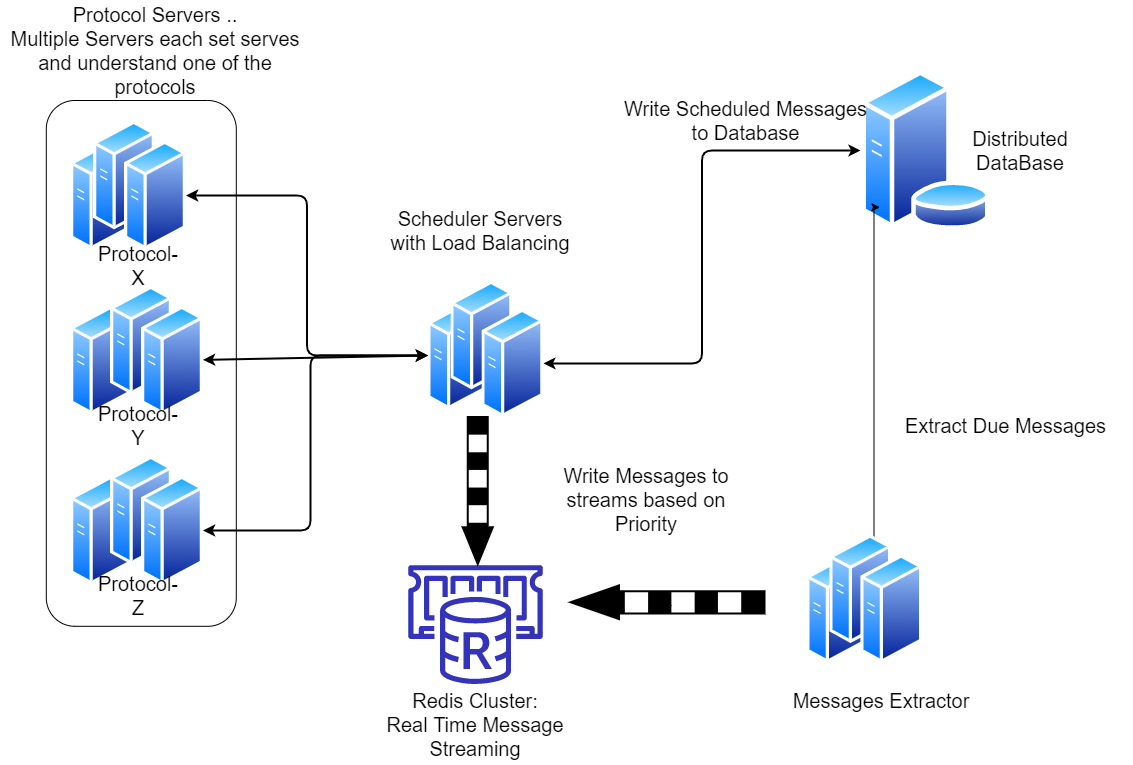

The diagram above was exported from draw.io. Its source (the exported page's mxGraphModel, read from the mxfile embedded in the PNG):
<mxGraphModel dx="1264" dy="592" grid="1" gridSize="10" guides="1" tooltips="1" connect="1" arrows="1" fold="1" page="1" pageScale="1" pageWidth="827" pageHeight="1169" background="#ffffff" math="0" shadow="0">
  <root>
    <mxCell id="0" />
    <mxCell id="1" parent="0" />
    <mxCell id="E_4M-ih9SDLmiXIkQRta-28" value="" style="rounded=1;whiteSpace=wrap;html=1;rotation=-90;fontSize=20;" parent="1" vertex="1">
      <mxGeometry x="167.9" y="747.9" width="525.8" height="190" as="geometry" />
    </mxCell>
    <mxCell id="E_4M-ih9SDLmiXIkQRta-15" value="" style="aspect=fixed;perimeter=ellipsePerimeter;html=1;align=center;shadow=0;dashed=0;spacingTop=3;image;image=img/lib/active_directory/generic_server.svg;fontSize=20;" parent="1" vertex="1">
      <mxGeometry x="360" y="785" width="61.6" height="110" as="geometry" />
    </mxCell>
    <mxCell id="E_4M-ih9SDLmiXIkQRta-17" value="" style="aspect=fixed;perimeter=ellipsePerimeter;html=1;align=center;shadow=0;dashed=0;spacingTop=3;image;image=img/lib/active_directory/generic_server.svg;fontSize=20;" parent="1" vertex="1">
      <mxGeometry x="360" y="955" width="61.6" height="110" as="geometry" />
    </mxCell>
    <mxCell id="E_4M-ih9SDLmiXIkQRta-18" value="" style="aspect=fixed;perimeter=ellipsePerimeter;html=1;align=center;shadow=0;dashed=0;spacingTop=3;image;image=img/lib/active_directory/generic_server.svg;fontSize=20;" parent="1" vertex="1">
      <mxGeometry x="360" y="620" width="61.6" height="110" as="geometry" />
    </mxCell>
    <mxCell id="E_4M-ih9SDLmiXIkQRta-29" value="&lt;font style=&quot;font-size: 20px;&quot;&gt;Protocol Servers ..&lt;br style=&quot;font-size: 20px;&quot;&gt;Multiple Servers each set serves and understand one of the protocols&lt;/font&gt;" style="text;html=1;strokeColor=none;fillColor=none;align=center;verticalAlign=middle;whiteSpace=wrap;rounded=0;fontSize=20;" parent="1" vertex="1">
      <mxGeometry x="289.8" y="480" width="310" height="100" as="geometry" />
    </mxCell>
    <mxCell id="E_4M-ih9SDLmiXIkQRta-33" value="" style="aspect=fixed;perimeter=ellipsePerimeter;html=1;align=center;shadow=0;dashed=0;spacingTop=3;image;image=img/lib/active_directory/generic_server.svg;fontSize=20;" parent="1" vertex="1">
      <mxGeometry x="383" y="600" width="61.6" height="110" as="geometry" />
    </mxCell>
    <mxCell id="E_4M-ih9SDLmiXIkQRta-34" value="" style="aspect=fixed;perimeter=ellipsePerimeter;html=1;align=center;shadow=0;dashed=0;spacingTop=3;image;image=img/lib/active_directory/generic_server.svg;fontSize=20;" parent="1" vertex="1">
      <mxGeometry x="414" y="620" width="61.6" height="110" as="geometry" />
    </mxCell>
    <mxCell id="E_4M-ih9SDLmiXIkQRta-35" value="" style="aspect=fixed;perimeter=ellipsePerimeter;html=1;align=center;shadow=0;dashed=0;spacingTop=3;image;image=img/lib/active_directory/generic_server.svg;fontSize=20;" parent="1" vertex="1">
      <mxGeometry x="400" y="765" width="61.6" height="110" as="geometry" />
    </mxCell>
    <mxCell id="E_4M-ih9SDLmiXIkQRta-36" value="" style="aspect=fixed;perimeter=ellipsePerimeter;html=1;align=center;shadow=0;dashed=0;spacingTop=3;image;image=img/lib/active_directory/generic_server.svg;fontSize=20;" parent="1" vertex="1">
      <mxGeometry x="431" y="785" width="61.6" height="110" as="geometry" />
    </mxCell>
    <mxCell id="E_4M-ih9SDLmiXIkQRta-37" value="" style="aspect=fixed;perimeter=ellipsePerimeter;html=1;align=center;shadow=0;dashed=0;spacingTop=3;image;image=img/lib/active_directory/generic_server.svg;fontSize=20;" parent="1" vertex="1">
      <mxGeometry x="400" y="935" width="61.6" height="110" as="geometry" />
    </mxCell>
    <mxCell id="E_4M-ih9SDLmiXIkQRta-38" value="" style="aspect=fixed;perimeter=ellipsePerimeter;html=1;align=center;shadow=0;dashed=0;spacingTop=3;image;image=img/lib/active_directory/generic_server.svg;fontSize=20;" parent="1" vertex="1">
      <mxGeometry x="431" y="955" width="61.6" height="110" as="geometry" />
    </mxCell>
    <mxCell id="E_4M-ih9SDLmiXIkQRta-39" value="&lt;font style=&quot;font-size: 20px;&quot;&gt;Protocol- Y&lt;/font&gt;" style="text;html=1;strokeColor=none;fillColor=none;align=center;verticalAlign=middle;whiteSpace=wrap;rounded=0;fontSize=20;" parent="1" vertex="1">
      <mxGeometry x="383" y="890" width="90" height="30" as="geometry" />
    </mxCell>
    <mxCell id="E_4M-ih9SDLmiXIkQRta-40" value="&lt;font style=&quot;font-size: 20px;&quot;&gt;Protocol- Z&lt;/font&gt;" style="text;html=1;strokeColor=none;fillColor=none;align=center;verticalAlign=middle;whiteSpace=wrap;rounded=0;fontSize=20;" parent="1" vertex="1">
      <mxGeometry x="383" y="1060" width="90" height="30" as="geometry" />
    </mxCell>
    <mxCell id="E_4M-ih9SDLmiXIkQRta-41" value="&lt;font style=&quot;font-size: 20px;&quot;&gt;Protocol- X&lt;/font&gt;" style="text;html=1;strokeColor=none;fillColor=none;align=center;verticalAlign=middle;whiteSpace=wrap;rounded=0;fontSize=20;" parent="1" vertex="1">
      <mxGeometry x="383" y="730" width="90" height="30" as="geometry" />
    </mxCell>
    <mxCell id="E_4M-ih9SDLmiXIkQRta-58" value="" style="aspect=fixed;perimeter=ellipsePerimeter;html=1;align=center;shadow=0;dashed=0;spacingTop=3;image;image=img/lib/active_directory/generic_server.svg;fontSize=20;" parent="1" vertex="1">
      <mxGeometry x="717.4" y="780" width="61.6" height="110" as="geometry" />
    </mxCell>
    <mxCell id="E_4M-ih9SDLmiXIkQRta-59" value="" style="aspect=fixed;perimeter=ellipsePerimeter;html=1;align=center;shadow=0;dashed=0;spacingTop=3;image;image=img/lib/active_directory/generic_server.svg;fontSize=20;" parent="1" vertex="1">
      <mxGeometry x="740.4" y="760" width="61.6" height="110" as="geometry" />
    </mxCell>
    <mxCell id="E_4M-ih9SDLmiXIkQRta-60" value="" style="aspect=fixed;perimeter=ellipsePerimeter;html=1;align=center;shadow=0;dashed=0;spacingTop=3;image;image=img/lib/active_directory/generic_server.svg;fontSize=20;" parent="1" vertex="1">
      <mxGeometry x="771.4" y="787.9" width="61.6" height="110" as="geometry" />
    </mxCell>
    <mxCell id="E_4M-ih9SDLmiXIkQRta-61" value="" style="endArrow=classic;startArrow=classic;html=1;strokeColor=#000000;strokeWidth=2;exitX=1;exitY=0.5;exitDx=0;exitDy=0;entryX=0;entryY=0.5;entryDx=0;entryDy=0;edgeStyle=orthogonalEdgeStyle;fontSize=20;" parent="1" source="E_4M-ih9SDLmiXIkQRta-34" target="E_4M-ih9SDLmiXIkQRta-58" edge="1">
      <mxGeometry width="50" height="50" relative="1" as="geometry">
        <mxPoint x="540" y="910" as="sourcePoint" />
        <mxPoint x="590" y="860" as="targetPoint" />
      </mxGeometry>
    </mxCell>
    <mxCell id="E_4M-ih9SDLmiXIkQRta-62" value="" style="endArrow=classic;startArrow=classic;html=1;strokeColor=#000000;strokeWidth=2;entryX=0;entryY=0.5;entryDx=0;entryDy=0;fontSize=20;" parent="1" source="E_4M-ih9SDLmiXIkQRta-36" target="E_4M-ih9SDLmiXIkQRta-58" edge="1">
      <mxGeometry width="50" height="50" relative="1" as="geometry">
        <mxPoint x="540" y="910" as="sourcePoint" />
        <mxPoint x="590" y="860" as="targetPoint" />
      </mxGeometry>
    </mxCell>
    <mxCell id="E_4M-ih9SDLmiXIkQRta-63" value="" style="endArrow=classic;startArrow=classic;html=1;strokeColor=#000000;strokeWidth=2;exitX=1;exitY=0.5;exitDx=0;exitDy=0;entryX=0;entryY=0.5;entryDx=0;entryDy=0;edgeStyle=orthogonalEdgeStyle;fontSize=20;" parent="1" source="E_4M-ih9SDLmiXIkQRta-38" target="E_4M-ih9SDLmiXIkQRta-58" edge="1">
      <mxGeometry width="50" height="50" relative="1" as="geometry">
        <mxPoint x="540" y="910" as="sourcePoint" />
        <mxPoint x="590" y="860" as="targetPoint" />
        <Array as="points">
          <mxPoint x="600" y="1010" />
          <mxPoint x="600" y="835" />
        </Array>
      </mxGeometry>
    </mxCell>
    <mxCell id="E_4M-ih9SDLmiXIkQRta-64" value="&lt;font style=&quot;font-size: 20px;&quot;&gt;Scheduler Servers&lt;br style=&quot;font-size: 20px;&quot;&gt;with Load Balancing&lt;/font&gt;" style="text;html=1;strokeColor=none;fillColor=none;align=center;verticalAlign=middle;whiteSpace=wrap;rounded=0;fontSize=20;" parent="1" vertex="1">
      <mxGeometry x="670" y="670" width="200" height="80" as="geometry" />
    </mxCell>
    <mxCell id="E_4M-ih9SDLmiXIkQRta-113" value="" style="aspect=fixed;perimeter=ellipsePerimeter;html=1;align=center;shadow=0;dashed=0;spacingTop=3;image;image=img/lib/active_directory/database_server.svg;fontSize=20;" parent="1" vertex="1">
      <mxGeometry x="1150" y="550" width="131.2" height="160" as="geometry" />
    </mxCell>
    <mxCell id="E_4M-ih9SDLmiXIkQRta-114" value="&lt;font style=&quot;font-size: 20px;&quot;&gt;Distributed DataBase&lt;/font&gt;" style="text;html=1;strokeColor=none;fillColor=none;align=center;verticalAlign=middle;whiteSpace=wrap;rounded=0;fontSize=20;" parent="1" vertex="1">
      <mxGeometry x="1220" y="600" width="180" height="60" as="geometry" />
    </mxCell>
    <mxCell id="E_4M-ih9SDLmiXIkQRta-115" value="" style="endArrow=classic;startArrow=classic;html=1;strokeColor=#000000;strokeWidth=2;exitX=1;exitY=0.5;exitDx=0;exitDy=0;entryX=0;entryY=0.5;entryDx=0;entryDy=0;edgeStyle=orthogonalEdgeStyle;fontSize=20;" parent="1" source="E_4M-ih9SDLmiXIkQRta-60" target="E_4M-ih9SDLmiXIkQRta-113" edge="1">
      <mxGeometry width="50" height="50" relative="1" as="geometry">
        <mxPoint x="900" y="1060" as="sourcePoint" />
        <mxPoint x="950" y="1010" as="targetPoint" />
      </mxGeometry>
    </mxCell>
    <mxCell id="E_4M-ih9SDLmiXIkQRta-116" value="&lt;font style=&quot;font-size: 20px&quot;&gt;Write Scheduled Messages to Database&lt;br&gt;&lt;/font&gt;" style="text;html=1;strokeColor=none;fillColor=none;align=center;verticalAlign=middle;whiteSpace=wrap;rounded=0;fontSize=20;" parent="1" vertex="1">
      <mxGeometry x="910" y="540" width="251" height="120" as="geometry" />
    </mxCell>
    <mxCell id="2A_7CdyZDMS_6yFZ-1Z8-1" value="" style="outlineConnect=0;fontColor=#232F3E;gradientColor=none;fillColor=#3334B9;strokeColor=none;dashed=0;verticalLabelPosition=bottom;verticalAlign=top;align=center;html=1;fontSize=20;fontStyle=0;aspect=fixed;pointerEvents=1;shape=mxgraph.aws4.elasticache_for_redis;" parent="1" vertex="1">
      <mxGeometry x="697.74" y="1044.6" width="134.52" height="119" as="geometry" />
    </mxCell>
    <mxCell id="2A_7CdyZDMS_6yFZ-1Z8-2" value="&lt;font style=&quot;font-size: 20px;&quot;&gt;Redis Cluster:&lt;br style=&quot;font-size: 20px;&quot;&gt;Real Time Message Streaming&lt;/font&gt;" style="text;html=1;strokeColor=none;fillColor=none;align=center;verticalAlign=middle;whiteSpace=wrap;rounded=0;fontSize=20;" parent="1" vertex="1">
      <mxGeometry x="660" y="1163.6" width="210" height="80" as="geometry" />
    </mxCell>
    <mxCell id="2A_7CdyZDMS_6yFZ-1Z8-3" value="" style="verticalLabelPosition=bottom;html=1;verticalAlign=top;strokeWidth=2;shape=mxgraph.lean_mapping.push_arrow;fontSize=20;rotation=90;" parent="1" vertex="1">
      <mxGeometry x="693.76" y="955" width="147" height="30" as="geometry" />
    </mxCell>
    <mxCell id="2A_7CdyZDMS_6yFZ-1Z8-6" value="&lt;font style=&quot;font-size: 20px;&quot;&gt;Write Messages to streams based on Priority&lt;/font&gt;" style="text;html=1;strokeColor=none;fillColor=none;align=center;verticalAlign=middle;whiteSpace=wrap;rounded=0;fontSize=20;" parent="1" vertex="1">
      <mxGeometry x="840.76" y="943.6" width="190" height="70" as="geometry" />
    </mxCell>
    <mxCell id="aQr2DhXn3ekmcRvCRT0_-1" value="" style="aspect=fixed;perimeter=ellipsePerimeter;html=1;align=center;shadow=0;dashed=0;spacingTop=3;image;image=img/lib/active_directory/generic_server.svg;fontSize=20;" parent="1" vertex="1">
      <mxGeometry x="1096.2" y="1033.6" width="61.6" height="110" as="geometry" />
    </mxCell>
    <mxCell id="aQr2DhXn3ekmcRvCRT0_-9" style="edgeStyle=orthogonalEdgeStyle;rounded=0;orthogonalLoop=1;jettySize=auto;html=1;exitX=0.75;exitY=0;exitDx=0;exitDy=0;entryX=0;entryY=1;entryDx=0;entryDy=0;" parent="1" source="aQr2DhXn3ekmcRvCRT0_-2" target="E_4M-ih9SDLmiXIkQRta-113" edge="1">
      <mxGeometry relative="1" as="geometry">
        <Array as="points">
          <mxPoint x="1164" y="686" />
        </Array>
      </mxGeometry>
    </mxCell>
    <mxCell id="aQr2DhXn3ekmcRvCRT0_-2" value="" style="aspect=fixed;perimeter=ellipsePerimeter;html=1;align=center;shadow=0;dashed=0;spacingTop=3;image;image=img/lib/active_directory/generic_server.svg;fontSize=20;" parent="1" vertex="1">
      <mxGeometry x="1119.2" y="1013.6" width="61.6" height="110" as="geometry" />
    </mxCell>
    <mxCell id="aQr2DhXn3ekmcRvCRT0_-3" value="" style="aspect=fixed;perimeter=ellipsePerimeter;html=1;align=center;shadow=0;dashed=0;spacingTop=3;image;image=img/lib/active_directory/generic_server.svg;fontSize=20;" parent="1" vertex="1">
      <mxGeometry x="1150.2" y="1033.6" width="61.6" height="110" as="geometry" />
    </mxCell>
    <mxCell id="aQr2DhXn3ekmcRvCRT0_-4" value="&lt;font style=&quot;font-size: 20px&quot;&gt;Messages Extractor&lt;br&gt;&lt;/font&gt;" style="text;html=1;strokeColor=none;fillColor=none;align=center;verticalAlign=middle;whiteSpace=wrap;rounded=0;fontSize=20;" parent="1" vertex="1">
      <mxGeometry x="1061.2" y="1130" width="220" height="100" as="geometry" />
    </mxCell>
    <mxCell id="aQr2DhXn3ekmcRvCRT0_-6" value="" style="verticalLabelPosition=bottom;html=1;verticalAlign=top;strokeWidth=2;shape=mxgraph.lean_mapping.push_arrow;fontSize=20;rotation=-180;" parent="1" vertex="1">
      <mxGeometry x="860" y="1065" width="194" height="33.6" as="geometry" />
    </mxCell>
    <mxCell id="aQr2DhXn3ekmcRvCRT0_-7" style="edgeStyle=orthogonalEdgeStyle;rounded=0;orthogonalLoop=1;jettySize=auto;html=1;exitX=0.5;exitY=0.83;exitDx=0;exitDy=0;exitPerimeter=0;entryX=0.5;entryY=0.17;entryDx=0;entryDy=0;entryPerimeter=0;" parent="1" source="aQr2DhXn3ekmcRvCRT0_-6" target="aQr2DhXn3ekmcRvCRT0_-6" edge="1">
      <mxGeometry relative="1" as="geometry" />
    </mxCell>
    <mxCell id="aQr2DhXn3ekmcRvCRT0_-10" value="&lt;font style=&quot;font-size: 20px&quot;&gt;Extract Due Messages&lt;br&gt;&lt;/font&gt;" style="text;html=1;strokeColor=none;fillColor=none;align=center;verticalAlign=middle;whiteSpace=wrap;rounded=0;fontSize=20;" parent="1" vertex="1">
      <mxGeometry x="1170" y="845" width="251" height="120" as="geometry" />
    </mxCell>
  </root>
</mxGraphModel>